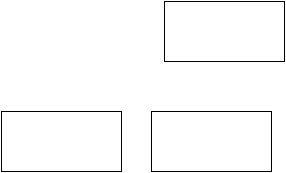

The diagram above was exported from draw.io. Its source (the exported page's mxGraphModel, read from the mxfile embedded in the PNG):
<mxGraphModel dx="1138" dy="842" grid="1" gridSize="10" guides="1" tooltips="1" connect="1" arrows="1" fold="1" page="1" pageScale="1" pageWidth="826" pageHeight="1169" background="#ffffff" math="0">
  <root>
    <mxCell id="0" />
    <mxCell id="1" parent="0" />
    <mxCell id="2" value="" style="whiteSpace=wrap;html=1;" parent="1" vertex="1">
      <mxGeometry x="353" y="150" width="120" height="60" as="geometry" />
    </mxCell>
    <mxCell id="3" value="" style="whiteSpace=wrap;html=1;" parent="1" vertex="1">
      <mxGeometry x="190" y="260" width="120" height="60" as="geometry" />
    </mxCell>
    <mxCell id="4" value="" style="whiteSpace=wrap;html=1;" parent="1" vertex="1">
      <mxGeometry x="340" y="260" width="120" height="60" as="geometry" />
    </mxCell>
  </root>
</mxGraphModel>